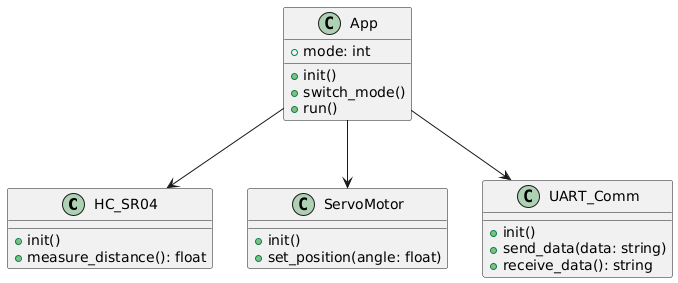

The diagram above was rendered by PlantUML. Its source (embedded in the PNG):
@startuml
class HC_SR04 {
    + init()
    + measure_distance(): float
}

class ServoMotor {
    + init()
    + set_position(angle: float)
}

class UART_Comm {
    + init()
    + send_data(data: string)
    + receive_data(): string
}

class App {
    + mode: int
    + init()
    + switch_mode()
    + run()
}

App --> HC_SR04
App --> ServoMotor
App --> UART_Comm
@enduml